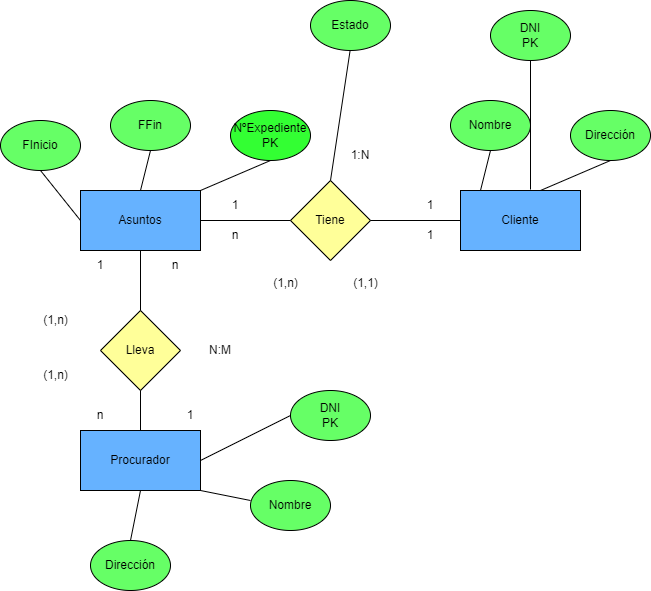

The diagram above was exported from draw.io. Its source (the exported page's mxGraphModel, read from the mxfile embedded in the PNG):
<mxGraphModel dx="744" dy="796" grid="1" gridSize="10" guides="1" tooltips="1" connect="1" arrows="1" fold="1" page="1" pageScale="1" pageWidth="850" pageHeight="1100" math="0" shadow="0">
  <root>
    <mxCell id="0" />
    <mxCell id="1" parent="0" />
    <mxCell id="J26nXhvenRR-qBKzixtI-1" value="Asuntos" style="rounded=0;whiteSpace=wrap;html=1;fillColor=#66B2FF;" vertex="1" parent="1">
      <mxGeometry x="240" y="270" width="120" height="60" as="geometry" />
    </mxCell>
    <mxCell id="J26nXhvenRR-qBKzixtI-2" value="Cliente" style="rounded=0;whiteSpace=wrap;html=1;fillColor=#66B2FF;" vertex="1" parent="1">
      <mxGeometry x="620" y="270" width="120" height="60" as="geometry" />
    </mxCell>
    <mxCell id="J26nXhvenRR-qBKzixtI-3" value="Procurador" style="rounded=0;whiteSpace=wrap;html=1;fillColor=#66B2FF;" vertex="1" parent="1">
      <mxGeometry x="240" y="510" width="120" height="60" as="geometry" />
    </mxCell>
    <mxCell id="J26nXhvenRR-qBKzixtI-4" value="Tiene" style="rhombus;whiteSpace=wrap;html=1;fillColor=#FFFF99;" vertex="1" parent="1">
      <mxGeometry x="450" y="260" width="80" height="80" as="geometry" />
    </mxCell>
    <mxCell id="J26nXhvenRR-qBKzixtI-5" value="Lleva" style="rhombus;whiteSpace=wrap;html=1;fillColor=#FFFF99;" vertex="1" parent="1">
      <mxGeometry x="260" y="390" width="80" height="80" as="geometry" />
    </mxCell>
    <mxCell id="J26nXhvenRR-qBKzixtI-6" value="" style="endArrow=none;html=1;rounded=0;entryX=0;entryY=0.5;entryDx=0;entryDy=0;exitX=1;exitY=0.5;exitDx=0;exitDy=0;" edge="1" parent="1" source="J26nXhvenRR-qBKzixtI-1" target="J26nXhvenRR-qBKzixtI-4">
      <mxGeometry width="50" height="50" relative="1" as="geometry">
        <mxPoint x="360" y="310" as="sourcePoint" />
        <mxPoint x="400" y="260" as="targetPoint" />
      </mxGeometry>
    </mxCell>
    <mxCell id="J26nXhvenRR-qBKzixtI-7" value="" style="endArrow=none;html=1;rounded=0;exitX=1;exitY=0.5;exitDx=0;exitDy=0;" edge="1" parent="1" source="J26nXhvenRR-qBKzixtI-4">
      <mxGeometry width="50" height="50" relative="1" as="geometry">
        <mxPoint x="570" y="350" as="sourcePoint" />
        <mxPoint x="620" y="300" as="targetPoint" />
      </mxGeometry>
    </mxCell>
    <mxCell id="J26nXhvenRR-qBKzixtI-10" value="" style="endArrow=none;html=1;rounded=0;entryX=0.5;entryY=1;entryDx=0;entryDy=0;exitX=0.5;exitY=0;exitDx=0;exitDy=0;" edge="1" parent="1" source="J26nXhvenRR-qBKzixtI-5" target="J26nXhvenRR-qBKzixtI-1">
      <mxGeometry width="50" height="50" relative="1" as="geometry">
        <mxPoint x="290" y="400" as="sourcePoint" />
        <mxPoint x="340" y="350" as="targetPoint" />
      </mxGeometry>
    </mxCell>
    <mxCell id="J26nXhvenRR-qBKzixtI-11" value="" style="endArrow=none;html=1;rounded=0;exitX=0.5;exitY=0;exitDx=0;exitDy=0;entryX=0.5;entryY=1;entryDx=0;entryDy=0;" edge="1" parent="1" source="J26nXhvenRR-qBKzixtI-3" target="J26nXhvenRR-qBKzixtI-5">
      <mxGeometry width="50" height="50" relative="1" as="geometry">
        <mxPoint x="260" y="510" as="sourcePoint" />
        <mxPoint x="310" y="460" as="targetPoint" />
      </mxGeometry>
    </mxCell>
    <mxCell id="J26nXhvenRR-qBKzixtI-12" value="NºExpediente PK" style="ellipse;whiteSpace=wrap;html=1;fillColor=#33FF33;" vertex="1" parent="1">
      <mxGeometry x="390" y="190" width="80" height="50" as="geometry" />
    </mxCell>
    <mxCell id="J26nXhvenRR-qBKzixtI-13" value="" style="endArrow=none;html=1;rounded=0;exitX=1;exitY=0;exitDx=0;exitDy=0;" edge="1" parent="1" source="J26nXhvenRR-qBKzixtI-1">
      <mxGeometry width="50" height="50" relative="1" as="geometry">
        <mxPoint x="380" y="290" as="sourcePoint" />
        <mxPoint x="430" y="240" as="targetPoint" />
      </mxGeometry>
    </mxCell>
    <mxCell id="J26nXhvenRR-qBKzixtI-14" value="FInicio" style="ellipse;whiteSpace=wrap;html=1;fillColor=#66FF66;" vertex="1" parent="1">
      <mxGeometry x="160" y="200" width="80" height="50" as="geometry" />
    </mxCell>
    <mxCell id="J26nXhvenRR-qBKzixtI-15" value="FFin" style="ellipse;whiteSpace=wrap;html=1;fillColor=#66FF66;" vertex="1" parent="1">
      <mxGeometry x="270" y="180" width="80" height="50" as="geometry" />
    </mxCell>
    <mxCell id="J26nXhvenRR-qBKzixtI-16" value="" style="endArrow=none;html=1;rounded=0;exitX=0.5;exitY=0;exitDx=0;exitDy=0;" edge="1" parent="1" source="J26nXhvenRR-qBKzixtI-1">
      <mxGeometry width="50" height="50" relative="1" as="geometry">
        <mxPoint x="260" y="280" as="sourcePoint" />
        <mxPoint x="310" y="230" as="targetPoint" />
      </mxGeometry>
    </mxCell>
    <mxCell id="J26nXhvenRR-qBKzixtI-18" value="" style="endArrow=none;html=1;rounded=0;exitX=0;exitY=0.5;exitDx=0;exitDy=0;" edge="1" parent="1" source="J26nXhvenRR-qBKzixtI-1">
      <mxGeometry width="50" height="50" relative="1" as="geometry">
        <mxPoint x="150" y="300" as="sourcePoint" />
        <mxPoint x="200" y="250" as="targetPoint" />
      </mxGeometry>
    </mxCell>
    <mxCell id="J26nXhvenRR-qBKzixtI-20" value="1" style="text;html=1;align=center;verticalAlign=middle;whiteSpace=wrap;rounded=0;" vertex="1" parent="1">
      <mxGeometry x="365" y="270" width="60" height="30" as="geometry" />
    </mxCell>
    <mxCell id="J26nXhvenRR-qBKzixtI-21" value="1" style="text;html=1;align=center;verticalAlign=middle;whiteSpace=wrap;rounded=0;" vertex="1" parent="1">
      <mxGeometry x="560" y="270" width="60" height="30" as="geometry" />
    </mxCell>
    <mxCell id="J26nXhvenRR-qBKzixtI-22" value="1" style="text;html=1;align=center;verticalAlign=middle;whiteSpace=wrap;rounded=0;" vertex="1" parent="1">
      <mxGeometry x="560" y="300" width="60" height="30" as="geometry" />
    </mxCell>
    <mxCell id="J26nXhvenRR-qBKzixtI-23" value="n" style="text;html=1;align=center;verticalAlign=middle;whiteSpace=wrap;rounded=0;" vertex="1" parent="1">
      <mxGeometry x="365" y="300" width="60" height="30" as="geometry" />
    </mxCell>
    <mxCell id="J26nXhvenRR-qBKzixtI-24" value="1:N" style="text;html=1;align=center;verticalAlign=middle;whiteSpace=wrap;rounded=0;" vertex="1" parent="1">
      <mxGeometry x="490" y="220" width="60" height="30" as="geometry" />
    </mxCell>
    <mxCell id="J26nXhvenRR-qBKzixtI-25" value="1" style="text;html=1;align=center;verticalAlign=middle;whiteSpace=wrap;rounded=0;" vertex="1" parent="1">
      <mxGeometry x="320" y="480" width="60" height="30" as="geometry" />
    </mxCell>
    <mxCell id="J26nXhvenRR-qBKzixtI-26" value="n" style="text;html=1;align=center;verticalAlign=middle;whiteSpace=wrap;rounded=0;" vertex="1" parent="1">
      <mxGeometry x="305" y="330" width="60" height="30" as="geometry" />
    </mxCell>
    <mxCell id="J26nXhvenRR-qBKzixtI-27" value="1" style="text;html=1;align=center;verticalAlign=middle;whiteSpace=wrap;rounded=0;" vertex="1" parent="1">
      <mxGeometry x="230" y="330" width="60" height="30" as="geometry" />
    </mxCell>
    <mxCell id="J26nXhvenRR-qBKzixtI-28" value="n" style="text;html=1;align=center;verticalAlign=middle;whiteSpace=wrap;rounded=0;" vertex="1" parent="1">
      <mxGeometry x="230" y="480" width="60" height="30" as="geometry" />
    </mxCell>
    <mxCell id="J26nXhvenRR-qBKzixtI-29" value="N:M" style="text;html=1;align=center;verticalAlign=middle;whiteSpace=wrap;rounded=0;" vertex="1" parent="1">
      <mxGeometry x="350" y="415" width="60" height="30" as="geometry" />
    </mxCell>
    <mxCell id="J26nXhvenRR-qBKzixtI-30" value="Estado" style="ellipse;whiteSpace=wrap;html=1;fillColor=#66FF66;" vertex="1" parent="1">
      <mxGeometry x="470" y="80" width="80" height="50" as="geometry" />
    </mxCell>
    <mxCell id="J26nXhvenRR-qBKzixtI-31" value="" style="endArrow=none;html=1;rounded=0;exitX=0.5;exitY=0;exitDx=0;exitDy=0;" edge="1" parent="1" source="J26nXhvenRR-qBKzixtI-4">
      <mxGeometry width="50" height="50" relative="1" as="geometry">
        <mxPoint x="509.28999999999985" y="258.55999999999995" as="sourcePoint" />
        <mxPoint x="509.61" y="130" as="targetPoint" />
      </mxGeometry>
    </mxCell>
    <mxCell id="J26nXhvenRR-qBKzixtI-35" value="Dirección" style="ellipse;whiteSpace=wrap;html=1;fillColor=#66FF66;" vertex="1" parent="1">
      <mxGeometry x="730" y="190" width="80" height="50" as="geometry" />
    </mxCell>
    <mxCell id="J26nXhvenRR-qBKzixtI-36" value="" style="endArrow=none;html=1;rounded=0;exitX=1;exitY=0;exitDx=0;exitDy=0;" edge="1" parent="1">
      <mxGeometry width="50" height="50" relative="1" as="geometry">
        <mxPoint x="700" y="270" as="sourcePoint" />
        <mxPoint x="770" y="240" as="targetPoint" />
      </mxGeometry>
    </mxCell>
    <mxCell id="J26nXhvenRR-qBKzixtI-37" value="Nombre" style="ellipse;whiteSpace=wrap;html=1;fillColor=#66FF66;" vertex="1" parent="1">
      <mxGeometry x="610" y="180" width="80" height="50" as="geometry" />
    </mxCell>
    <mxCell id="J26nXhvenRR-qBKzixtI-38" value="" style="endArrow=none;html=1;rounded=0;exitX=0.5;exitY=0;exitDx=0;exitDy=0;" edge="1" parent="1">
      <mxGeometry width="50" height="50" relative="1" as="geometry">
        <mxPoint x="640" y="270" as="sourcePoint" />
        <mxPoint x="650" y="230" as="targetPoint" />
      </mxGeometry>
    </mxCell>
    <mxCell id="J26nXhvenRR-qBKzixtI-39" value="DNI&lt;div&gt;PK&lt;/div&gt;" style="ellipse;whiteSpace=wrap;html=1;fillColor=#66FF66;" vertex="1" parent="1">
      <mxGeometry x="650" y="90" width="80" height="50" as="geometry" />
    </mxCell>
    <mxCell id="J26nXhvenRR-qBKzixtI-40" value="" style="endArrow=none;html=1;rounded=0;exitX=0.914;exitY=-0.024;exitDx=0;exitDy=0;exitPerimeter=0;" edge="1" parent="1">
      <mxGeometry width="50" height="50" relative="1" as="geometry">
        <mxPoint x="690" y="269" as="sourcePoint" />
        <mxPoint x="690" y="140" as="targetPoint" />
      </mxGeometry>
    </mxCell>
    <mxCell id="J26nXhvenRR-qBKzixtI-41" value="Dirección" style="ellipse;whiteSpace=wrap;html=1;fillColor=#66FF66;" vertex="1" parent="1">
      <mxGeometry x="250" y="620" width="80" height="50" as="geometry" />
    </mxCell>
    <mxCell id="J26nXhvenRR-qBKzixtI-42" value="" style="endArrow=none;html=1;rounded=0;exitX=1;exitY=0;exitDx=0;exitDy=0;entryX=0.5;entryY=1;entryDx=0;entryDy=0;" edge="1" parent="1" target="J26nXhvenRR-qBKzixtI-3">
      <mxGeometry width="50" height="50" relative="1" as="geometry">
        <mxPoint x="290" y="620" as="sourcePoint" />
        <mxPoint x="360" y="590" as="targetPoint" />
      </mxGeometry>
    </mxCell>
    <mxCell id="J26nXhvenRR-qBKzixtI-43" value="Nombre" style="ellipse;whiteSpace=wrap;html=1;fillColor=#66FF66;" vertex="1" parent="1">
      <mxGeometry x="410" y="560" width="80" height="50" as="geometry" />
    </mxCell>
    <mxCell id="J26nXhvenRR-qBKzixtI-44" value="" style="endArrow=none;html=1;rounded=0;exitX=1;exitY=1;exitDx=0;exitDy=0;" edge="1" parent="1" source="J26nXhvenRR-qBKzixtI-3">
      <mxGeometry width="50" height="50" relative="1" as="geometry">
        <mxPoint x="400" y="620" as="sourcePoint" />
        <mxPoint x="410" y="580" as="targetPoint" />
      </mxGeometry>
    </mxCell>
    <mxCell id="J26nXhvenRR-qBKzixtI-45" value="DNI&lt;div&gt;PK&lt;/div&gt;" style="ellipse;whiteSpace=wrap;html=1;fillColor=#66FF66;" vertex="1" parent="1">
      <mxGeometry x="450" y="470" width="80" height="50" as="geometry" />
    </mxCell>
    <mxCell id="J26nXhvenRR-qBKzixtI-46" value="" style="endArrow=none;html=1;rounded=0;entryX=0;entryY=0.5;entryDx=0;entryDy=0;exitX=1;exitY=0.5;exitDx=0;exitDy=0;" edge="1" parent="1" source="J26nXhvenRR-qBKzixtI-3" target="J26nXhvenRR-qBKzixtI-45">
      <mxGeometry width="50" height="50" relative="1" as="geometry">
        <mxPoint x="400" y="550" as="sourcePoint" />
        <mxPoint x="410" y="421" as="targetPoint" />
      </mxGeometry>
    </mxCell>
    <mxCell id="K8ierEtSN8HB9PumUeJH-1" value="(1,n)" style="text;html=1;align=center;verticalAlign=middle;resizable=0;points=[];autosize=1;strokeColor=none;fillColor=none;" vertex="1" parent="1">
      <mxGeometry x="420" y="348" width="50" height="30" as="geometry" />
    </mxCell>
    <mxCell id="K8ierEtSN8HB9PumUeJH-2" value="(1,1)" style="text;html=1;align=center;verticalAlign=middle;resizable=0;points=[];autosize=1;strokeColor=none;fillColor=none;" vertex="1" parent="1">
      <mxGeometry x="500" y="348" width="50" height="30" as="geometry" />
    </mxCell>
    <mxCell id="K8ierEtSN8HB9PumUeJH-3" value="(1,n)" style="text;html=1;align=center;verticalAlign=middle;resizable=0;points=[];autosize=1;strokeColor=none;fillColor=none;" vertex="1" parent="1">
      <mxGeometry x="190" y="385" width="50" height="30" as="geometry" />
    </mxCell>
    <mxCell id="K8ierEtSN8HB9PumUeJH-4" value="(1,n)" style="text;html=1;align=center;verticalAlign=middle;resizable=0;points=[];autosize=1;strokeColor=none;fillColor=none;" vertex="1" parent="1">
      <mxGeometry x="190" y="440" width="50" height="30" as="geometry" />
    </mxCell>
  </root>
</mxGraphModel>